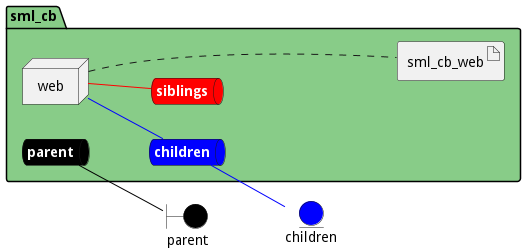

The diagram above was rendered by PlantUML. Its source (embedded in the PNG):
@startuml

left to right direction


boundary parent #black


entity children #blue




package "sml_cb" #88cc88 {
    queue parentnet #black [
            <b><color:white>parent</color></b>
    ]
    
    parentnet -[#black]- parent
    
    queue childrennet #blue [
            <b><color:white>children</color></b>
    ]
    
    childrennet -[#blue]- children
    
    queue siblingsnet #red [
            <b><color:white>siblings</color></b>
    ]
    

node "web" as webService


        artifact "sml_cb_web" as sml_cb_webimage
    
}

webService -[#blue]- childrennet

webService -[#red]- siblingsnet
webService .... sml_cb_webimage


@enduml